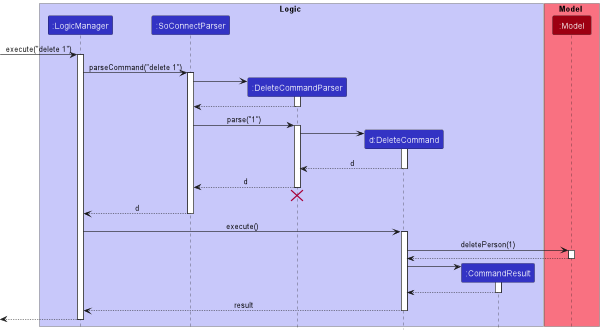

The diagram above was rendered by PlantUML. Its source (embedded in the PNG):
@startuml
!include style.puml

box Logic LOGIC_COLOR_T1
participant ":LogicManager" as LogicManager LOGIC_COLOR
participant ":SoConnectParser" as SoConnectParser LOGIC_COLOR
participant ":DeleteCommandParser" as DeleteCommandParser LOGIC_COLOR
participant "d:DeleteCommand" as DeleteCommand LOGIC_COLOR
participant ":CommandResult" as CommandResult LOGIC_COLOR
end box

box Model MODEL_COLOR_T1
participant ":Model" as Model MODEL_COLOR
end box

[-> LogicManager : execute("delete 1")
activate LogicManager

LogicManager -> SoConnectParser : parseCommand("delete 1")
activate SoConnectParser

create DeleteCommandParser
SoConnectParser -> DeleteCommandParser
activate DeleteCommandParser

DeleteCommandParser --> SoConnectParser
deactivate DeleteCommandParser

SoConnectParser -> DeleteCommandParser : parse("1")
activate DeleteCommandParser

create DeleteCommand
DeleteCommandParser -> DeleteCommand
activate DeleteCommand

DeleteCommand --> DeleteCommandParser : d
deactivate DeleteCommand

DeleteCommandParser --> SoConnectParser : d
deactivate DeleteCommandParser
'Hidden arrow to position the destroy marker below the end of the activation bar.
DeleteCommandParser -[hidden]-> SoConnectParser
destroy DeleteCommandParser

SoConnectParser --> LogicManager : d
deactivate SoConnectParser

LogicManager -> DeleteCommand : execute()
activate DeleteCommand

DeleteCommand -> Model : deletePerson(1)
activate Model

Model --> DeleteCommand
deactivate Model

create CommandResult
DeleteCommand -> CommandResult
activate CommandResult

CommandResult --> DeleteCommand
deactivate CommandResult

DeleteCommand --> LogicManager : result
deactivate DeleteCommand

[<--LogicManager
deactivate LogicManager
@enduml